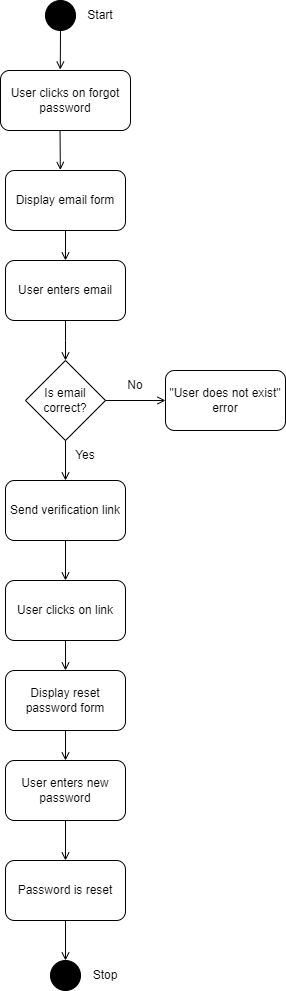

The diagram above was exported from draw.io. Its source (the exported page's mxGraphModel, read from the mxfile embedded in the PNG):
<mxGraphModel dx="1914" dy="966" grid="1" gridSize="10" guides="1" tooltips="1" connect="1" arrows="1" fold="1" page="1" pageScale="1" pageWidth="850" pageHeight="1100" math="0" shadow="0">
  <root>
    <mxCell id="0" />
    <mxCell id="1" parent="0" />
    <mxCell id="UJHzfAT6xx9iw2Lh6jGg-1" value="" style="ellipse;whiteSpace=wrap;html=1;aspect=fixed;fillColor=#000000;" vertex="1" parent="1">
      <mxGeometry x="390" y="110" width="30" height="30" as="geometry" />
    </mxCell>
    <mxCell id="UJHzfAT6xx9iw2Lh6jGg-2" value="User clicks on forgot password" style="rounded=1;whiteSpace=wrap;html=1;" vertex="1" parent="1">
      <mxGeometry x="345" y="180" width="130" height="60" as="geometry" />
    </mxCell>
    <mxCell id="UJHzfAT6xx9iw2Lh6jGg-3" value="Display email form" style="rounded=1;whiteSpace=wrap;html=1;" vertex="1" parent="1">
      <mxGeometry x="350" y="280" width="120" height="60" as="geometry" />
    </mxCell>
    <mxCell id="UJHzfAT6xx9iw2Lh6jGg-4" value="" style="endArrow=none;html=1;rounded=0;entryX=0.5;entryY=1;entryDx=0;entryDy=0;exitX=0.46;exitY=-0.015;exitDx=0;exitDy=0;startArrow=open;startFill=0;exitPerimeter=0;" edge="1" parent="1" source="UJHzfAT6xx9iw2Lh6jGg-2" target="UJHzfAT6xx9iw2Lh6jGg-1">
      <mxGeometry width="50" height="50" relative="1" as="geometry">
        <mxPoint x="280" y="445" as="sourcePoint" />
        <mxPoint x="280" y="408" as="targetPoint" />
      </mxGeometry>
    </mxCell>
    <mxCell id="UJHzfAT6xx9iw2Lh6jGg-5" value="" style="endArrow=none;html=1;rounded=0;entryX=0.458;entryY=1.006;entryDx=0;entryDy=0;exitX=0.457;exitY=-0.009;exitDx=0;exitDy=0;startArrow=open;startFill=0;exitPerimeter=0;entryPerimeter=0;" edge="1" parent="1" source="UJHzfAT6xx9iw2Lh6jGg-3" target="UJHzfAT6xx9iw2Lh6jGg-2">
      <mxGeometry width="50" height="50" relative="1" as="geometry">
        <mxPoint x="414" y="189" as="sourcePoint" />
        <mxPoint x="415" y="150" as="targetPoint" />
      </mxGeometry>
    </mxCell>
    <mxCell id="UJHzfAT6xx9iw2Lh6jGg-6" value="Start" style="text;html=1;strokeColor=none;fillColor=none;align=center;verticalAlign=middle;whiteSpace=wrap;rounded=0;" vertex="1" parent="1">
      <mxGeometry x="415" y="110" width="60" height="30" as="geometry" />
    </mxCell>
    <mxCell id="UJHzfAT6xx9iw2Lh6jGg-7" value="" style="endArrow=none;html=1;rounded=0;exitX=0.5;exitY=0;exitDx=0;exitDy=0;startArrow=open;startFill=0;" edge="1" parent="1">
      <mxGeometry width="50" height="50" relative="1" as="geometry">
        <mxPoint x="410" y="370" as="sourcePoint" />
        <mxPoint x="410" y="340" as="targetPoint" />
      </mxGeometry>
    </mxCell>
    <mxCell id="UJHzfAT6xx9iw2Lh6jGg-8" style="edgeStyle=orthogonalEdgeStyle;rounded=0;orthogonalLoop=1;jettySize=auto;html=1;exitX=0.5;exitY=1;exitDx=0;exitDy=0;entryX=0.5;entryY=0;entryDx=0;entryDy=0;endArrow=open;endFill=0;" edge="1" parent="1" source="UJHzfAT6xx9iw2Lh6jGg-9">
      <mxGeometry relative="1" as="geometry">
        <mxPoint x="410" y="470" as="targetPoint" />
      </mxGeometry>
    </mxCell>
    <mxCell id="UJHzfAT6xx9iw2Lh6jGg-9" value="User enters email" style="rounded=1;whiteSpace=wrap;html=1;" vertex="1" parent="1">
      <mxGeometry x="350" y="370" width="120" height="60" as="geometry" />
    </mxCell>
    <mxCell id="UJHzfAT6xx9iw2Lh6jGg-16" value="" style="ellipse;whiteSpace=wrap;html=1;aspect=fixed;fillColor=#000000;" vertex="1" parent="1">
      <mxGeometry x="395" y="1070" width="30" height="30" as="geometry" />
    </mxCell>
    <mxCell id="UJHzfAT6xx9iw2Lh6jGg-17" value="Stop" style="text;html=1;strokeColor=none;fillColor=none;align=center;verticalAlign=middle;whiteSpace=wrap;rounded=0;" vertex="1" parent="1">
      <mxGeometry x="420" y="1070" width="60" height="30" as="geometry" />
    </mxCell>
    <mxCell id="UJHzfAT6xx9iw2Lh6jGg-18" value="Is email correct?" style="rhombus;whiteSpace=wrap;html=1;" vertex="1" parent="1">
      <mxGeometry x="370" y="470" width="80" height="80" as="geometry" />
    </mxCell>
    <mxCell id="UJHzfAT6xx9iw2Lh6jGg-19" value="" style="endArrow=open;html=1;rounded=0;exitX=1;exitY=0.5;exitDx=0;exitDy=0;targetPerimeterSpacing=1;endFill=0;" edge="1" parent="1" source="UJHzfAT6xx9iw2Lh6jGg-18">
      <mxGeometry width="50" height="50" relative="1" as="geometry">
        <mxPoint x="450" y="530" as="sourcePoint" />
        <mxPoint x="510" y="510" as="targetPoint" />
      </mxGeometry>
    </mxCell>
    <mxCell id="UJHzfAT6xx9iw2Lh6jGg-20" value="&quot;User does not exist&quot; error" style="rounded=1;whiteSpace=wrap;html=1;" vertex="1" parent="1">
      <mxGeometry x="510" y="480" width="120" height="60" as="geometry" />
    </mxCell>
    <mxCell id="UJHzfAT6xx9iw2Lh6jGg-21" value="Send verification link" style="rounded=1;whiteSpace=wrap;html=1;" vertex="1" parent="1">
      <mxGeometry x="350" y="590" width="120" height="60" as="geometry" />
    </mxCell>
    <mxCell id="UJHzfAT6xx9iw2Lh6jGg-23" value="" style="endArrow=none;html=1;rounded=0;entryX=0.5;entryY=1;entryDx=0;entryDy=0;exitX=0.5;exitY=0;exitDx=0;exitDy=0;startArrow=open;startFill=0;" edge="1" parent="1" source="UJHzfAT6xx9iw2Lh6jGg-21" target="UJHzfAT6xx9iw2Lh6jGg-18">
      <mxGeometry width="50" height="50" relative="1" as="geometry">
        <mxPoint x="420" y="580" as="sourcePoint" />
        <mxPoint x="470" y="530" as="targetPoint" />
      </mxGeometry>
    </mxCell>
    <mxCell id="UJHzfAT6xx9iw2Lh6jGg-24" value="" style="endArrow=none;html=1;rounded=0;entryX=0.5;entryY=1;entryDx=0;entryDy=0;startArrow=open;startFill=0;" edge="1" parent="1" target="UJHzfAT6xx9iw2Lh6jGg-21">
      <mxGeometry width="50" height="50" relative="1" as="geometry">
        <mxPoint x="410" y="690" as="sourcePoint" />
        <mxPoint x="470" y="680" as="targetPoint" />
      </mxGeometry>
    </mxCell>
    <mxCell id="UJHzfAT6xx9iw2Lh6jGg-26" value="User clicks on link" style="rounded=1;whiteSpace=wrap;html=1;" vertex="1" parent="1">
      <mxGeometry x="350" y="690" width="120" height="60" as="geometry" />
    </mxCell>
    <mxCell id="UJHzfAT6xx9iw2Lh6jGg-27" value="Display reset password form" style="rounded=1;whiteSpace=wrap;html=1;" vertex="1" parent="1">
      <mxGeometry x="350" y="780" width="120" height="60" as="geometry" />
    </mxCell>
    <mxCell id="UJHzfAT6xx9iw2Lh6jGg-28" value="User enters new password" style="rounded=1;whiteSpace=wrap;html=1;" vertex="1" parent="1">
      <mxGeometry x="350" y="870" width="120" height="60" as="geometry" />
    </mxCell>
    <mxCell id="UJHzfAT6xx9iw2Lh6jGg-29" value="Password is reset" style="rounded=1;whiteSpace=wrap;html=1;" vertex="1" parent="1">
      <mxGeometry x="350" y="970" width="120" height="60" as="geometry" />
    </mxCell>
    <mxCell id="UJHzfAT6xx9iw2Lh6jGg-31" value="" style="endArrow=none;html=1;rounded=0;entryX=0.5;entryY=1;entryDx=0;entryDy=0;exitX=0.5;exitY=0;exitDx=0;exitDy=0;startArrow=open;startFill=0;" edge="1" parent="1" source="UJHzfAT6xx9iw2Lh6jGg-27" target="UJHzfAT6xx9iw2Lh6jGg-26">
      <mxGeometry width="50" height="50" relative="1" as="geometry">
        <mxPoint x="420" y="700" as="sourcePoint" />
        <mxPoint x="420" y="660" as="targetPoint" />
      </mxGeometry>
    </mxCell>
    <mxCell id="UJHzfAT6xx9iw2Lh6jGg-32" value="" style="endArrow=none;html=1;rounded=0;entryX=0.5;entryY=1;entryDx=0;entryDy=0;exitX=0.5;exitY=0;exitDx=0;exitDy=0;startArrow=open;startFill=0;" edge="1" parent="1" source="UJHzfAT6xx9iw2Lh6jGg-28" target="UJHzfAT6xx9iw2Lh6jGg-27">
      <mxGeometry width="50" height="50" relative="1" as="geometry">
        <mxPoint x="420" y="790" as="sourcePoint" />
        <mxPoint x="420" y="760" as="targetPoint" />
      </mxGeometry>
    </mxCell>
    <mxCell id="UJHzfAT6xx9iw2Lh6jGg-33" value="" style="endArrow=none;html=1;rounded=0;entryX=0.5;entryY=1;entryDx=0;entryDy=0;exitX=0.5;exitY=0;exitDx=0;exitDy=0;startArrow=open;startFill=0;" edge="1" parent="1" source="UJHzfAT6xx9iw2Lh6jGg-29" target="UJHzfAT6xx9iw2Lh6jGg-28">
      <mxGeometry width="50" height="50" relative="1" as="geometry">
        <mxPoint x="420" y="880" as="sourcePoint" />
        <mxPoint x="420" y="850" as="targetPoint" />
      </mxGeometry>
    </mxCell>
    <mxCell id="UJHzfAT6xx9iw2Lh6jGg-34" value="" style="endArrow=none;html=1;rounded=0;entryX=0.5;entryY=1;entryDx=0;entryDy=0;exitX=0.5;exitY=0;exitDx=0;exitDy=0;startArrow=open;startFill=0;" edge="1" parent="1" source="UJHzfAT6xx9iw2Lh6jGg-16" target="UJHzfAT6xx9iw2Lh6jGg-29">
      <mxGeometry width="50" height="50" relative="1" as="geometry">
        <mxPoint x="420" y="980" as="sourcePoint" />
        <mxPoint x="420" y="940" as="targetPoint" />
      </mxGeometry>
    </mxCell>
    <mxCell id="UJHzfAT6xx9iw2Lh6jGg-36" value="No" style="text;html=1;align=center;verticalAlign=middle;whiteSpace=wrap;rounded=0;" vertex="1" parent="1">
      <mxGeometry x="450" y="480" width="60" height="30" as="geometry" />
    </mxCell>
    <mxCell id="UJHzfAT6xx9iw2Lh6jGg-37" value="Yes" style="text;html=1;align=center;verticalAlign=middle;whiteSpace=wrap;rounded=0;" vertex="1" parent="1">
      <mxGeometry x="400" y="550" width="60" height="30" as="geometry" />
    </mxCell>
  </root>
</mxGraphModel>